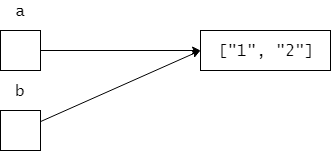

The diagram above was exported from draw.io. Its source (the exported page's mxGraphModel, read from the mxfile embedded in the PNG):
<mxGraphModel dx="782" dy="418" grid="1" gridSize="10" guides="1" tooltips="1" connect="1" arrows="1" fold="1" page="1" pageScale="1" pageWidth="827" pageHeight="1169" math="0" shadow="0">
  <root>
    <mxCell id="0" />
    <mxCell id="1" parent="0" />
    <mxCell id="sSsAyteAt3lAzF3XFUrN-22" style="edgeStyle=none;rounded=0;orthogonalLoop=1;jettySize=auto;html=1;entryX=0;entryY=0.5;entryDx=0;entryDy=0;fontFamily=Lucida Console;fontSize=16;" edge="1" parent="1" source="sSsAyteAt3lAzF3XFUrN-1" target="sSsAyteAt3lAzF3XFUrN-3">
      <mxGeometry relative="1" as="geometry" />
    </mxCell>
    <mxCell id="sSsAyteAt3lAzF3XFUrN-1" value="" style="rounded=0;whiteSpace=wrap;html=1;" vertex="1" parent="1">
      <mxGeometry x="120" y="120" width="40" height="40" as="geometry" />
    </mxCell>
    <mxCell id="sSsAyteAt3lAzF3XFUrN-10" style="rounded=0;orthogonalLoop=1;jettySize=auto;html=1;fontFamily=Lucida Console;fontSize=16;entryX=0;entryY=0.5;entryDx=0;entryDy=0;" edge="1" parent="1" source="sSsAyteAt3lAzF3XFUrN-2" target="sSsAyteAt3lAzF3XFUrN-3">
      <mxGeometry relative="1" as="geometry" />
    </mxCell>
    <mxCell id="sSsAyteAt3lAzF3XFUrN-2" value="" style="rounded=0;whiteSpace=wrap;html=1;" vertex="1" parent="1">
      <mxGeometry x="120" y="200" width="40" height="40" as="geometry" />
    </mxCell>
    <mxCell id="sSsAyteAt3lAzF3XFUrN-3" value="" style="rounded=0;whiteSpace=wrap;html=1;" vertex="1" parent="1">
      <mxGeometry x="320" y="120" width="130" height="40" as="geometry" />
    </mxCell>
    <mxCell id="sSsAyteAt3lAzF3XFUrN-5" value="a" style="text;html=1;strokeColor=none;fillColor=none;align=center;verticalAlign=middle;whiteSpace=wrap;rounded=0;fontFamily=Lucida Console;fontSize=16;" vertex="1" parent="1">
      <mxGeometry x="120" y="90" width="40" height="20" as="geometry" />
    </mxCell>
    <mxCell id="sSsAyteAt3lAzF3XFUrN-7" value="b" style="text;html=1;strokeColor=none;fillColor=none;align=center;verticalAlign=middle;whiteSpace=wrap;rounded=0;fontFamily=Lucida Console;fontSize=16;" vertex="1" parent="1">
      <mxGeometry x="120" y="170" width="40" height="20" as="geometry" />
    </mxCell>
    <mxCell id="sSsAyteAt3lAzF3XFUrN-11" value="[&quot;1&quot;, &quot;2&quot;]" style="text;html=1;strokeColor=none;fillColor=none;align=center;verticalAlign=middle;whiteSpace=wrap;rounded=0;fontFamily=Lucida Console;fontSize=16;" vertex="1" parent="1">
      <mxGeometry x="330" y="130" width="110" height="20" as="geometry" />
    </mxCell>
  </root>
</mxGraphModel>